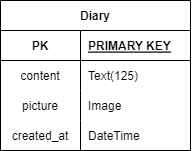

The diagram above was exported from draw.io. Its source (the exported page's mxGraphModel, read from the mxfile embedded in the PNG):
<mxGraphModel dx="324" dy="413" grid="1" gridSize="10" guides="1" tooltips="1" connect="1" arrows="1" fold="1" page="1" pageScale="1" pageWidth="827" pageHeight="1169" math="0" shadow="0">
  <root>
    <mxCell id="0" />
    <mxCell id="1" parent="0" />
    <mxCell id="oI28EPUnU3m0nHcmZrLJ-1" value="Diary" style="shape=table;startSize=30;container=1;collapsible=1;childLayout=tableLayout;fixedRows=1;rowLines=0;fontStyle=1;align=center;resizeLast=1;" parent="1" vertex="1">
      <mxGeometry x="250" y="110" width="190" height="150" as="geometry">
        <mxRectangle x="310" y="150" width="80" height="30" as="alternateBounds" />
      </mxGeometry>
    </mxCell>
    <mxCell id="oI28EPUnU3m0nHcmZrLJ-2" value="" style="shape=partialRectangle;collapsible=0;dropTarget=0;pointerEvents=0;fillColor=none;points=[[0,0.5],[1,0.5]];portConstraint=eastwest;top=0;left=0;right=0;bottom=1;" parent="oI28EPUnU3m0nHcmZrLJ-1" vertex="1">
      <mxGeometry y="30" width="190" height="30" as="geometry" />
    </mxCell>
    <mxCell id="oI28EPUnU3m0nHcmZrLJ-3" value="PK" style="shape=partialRectangle;overflow=hidden;connectable=0;fillColor=none;top=0;left=0;bottom=0;right=0;fontStyle=1;" parent="oI28EPUnU3m0nHcmZrLJ-2" vertex="1">
      <mxGeometry width="80" height="30" as="geometry">
        <mxRectangle width="80" height="30" as="alternateBounds" />
      </mxGeometry>
    </mxCell>
    <mxCell id="oI28EPUnU3m0nHcmZrLJ-4" value="PRIMARY KEY" style="shape=partialRectangle;overflow=hidden;connectable=0;fillColor=none;top=0;left=0;bottom=0;right=0;align=left;spacingLeft=6;fontStyle=5;" parent="oI28EPUnU3m0nHcmZrLJ-2" vertex="1">
      <mxGeometry x="80" width="110" height="30" as="geometry">
        <mxRectangle width="110" height="30" as="alternateBounds" />
      </mxGeometry>
    </mxCell>
    <mxCell id="oI28EPUnU3m0nHcmZrLJ-8" value="" style="shape=partialRectangle;collapsible=0;dropTarget=0;pointerEvents=0;fillColor=none;points=[[0,0.5],[1,0.5]];portConstraint=eastwest;top=0;left=0;right=0;bottom=0;" parent="oI28EPUnU3m0nHcmZrLJ-1" vertex="1">
      <mxGeometry y="60" width="190" height="30" as="geometry" />
    </mxCell>
    <mxCell id="oI28EPUnU3m0nHcmZrLJ-9" value="content" style="shape=partialRectangle;overflow=hidden;connectable=0;fillColor=none;top=0;left=0;bottom=0;right=0;" parent="oI28EPUnU3m0nHcmZrLJ-8" vertex="1">
      <mxGeometry width="80" height="30" as="geometry">
        <mxRectangle width="80" height="30" as="alternateBounds" />
      </mxGeometry>
    </mxCell>
    <mxCell id="oI28EPUnU3m0nHcmZrLJ-10" value="Text(125)" style="shape=partialRectangle;overflow=hidden;connectable=0;fillColor=none;top=0;left=0;bottom=0;right=0;align=left;spacingLeft=6;" parent="oI28EPUnU3m0nHcmZrLJ-8" vertex="1">
      <mxGeometry x="80" width="110" height="30" as="geometry">
        <mxRectangle width="110" height="30" as="alternateBounds" />
      </mxGeometry>
    </mxCell>
    <mxCell id="5O1Ql0XHCZtp6zKqKtZT-4" value="" style="shape=partialRectangle;collapsible=0;dropTarget=0;pointerEvents=0;fillColor=none;points=[[0,0.5],[1,0.5]];portConstraint=eastwest;top=0;left=0;right=0;bottom=0;" vertex="1" parent="oI28EPUnU3m0nHcmZrLJ-1">
      <mxGeometry y="90" width="190" height="30" as="geometry" />
    </mxCell>
    <mxCell id="5O1Ql0XHCZtp6zKqKtZT-5" value="picture" style="shape=partialRectangle;overflow=hidden;connectable=0;fillColor=none;top=0;left=0;bottom=0;right=0;" vertex="1" parent="5O1Ql0XHCZtp6zKqKtZT-4">
      <mxGeometry width="80" height="30" as="geometry">
        <mxRectangle width="80" height="30" as="alternateBounds" />
      </mxGeometry>
    </mxCell>
    <mxCell id="5O1Ql0XHCZtp6zKqKtZT-6" value="Image" style="shape=partialRectangle;overflow=hidden;connectable=0;fillColor=none;top=0;left=0;bottom=0;right=0;align=left;spacingLeft=6;" vertex="1" parent="5O1Ql0XHCZtp6zKqKtZT-4">
      <mxGeometry x="80" width="110" height="30" as="geometry">
        <mxRectangle width="110" height="30" as="alternateBounds" />
      </mxGeometry>
    </mxCell>
    <mxCell id="5O1Ql0XHCZtp6zKqKtZT-1" value="" style="shape=partialRectangle;collapsible=0;dropTarget=0;pointerEvents=0;fillColor=none;points=[[0,0.5],[1,0.5]];portConstraint=eastwest;top=0;left=0;right=0;bottom=0;" vertex="1" parent="oI28EPUnU3m0nHcmZrLJ-1">
      <mxGeometry y="120" width="190" height="30" as="geometry" />
    </mxCell>
    <mxCell id="5O1Ql0XHCZtp6zKqKtZT-2" value="created_at" style="shape=partialRectangle;overflow=hidden;connectable=0;fillColor=none;top=0;left=0;bottom=0;right=0;" vertex="1" parent="5O1Ql0XHCZtp6zKqKtZT-1">
      <mxGeometry width="80" height="30" as="geometry">
        <mxRectangle width="80" height="30" as="alternateBounds" />
      </mxGeometry>
    </mxCell>
    <mxCell id="5O1Ql0XHCZtp6zKqKtZT-3" value="DateTime" style="shape=partialRectangle;overflow=hidden;connectable=0;fillColor=none;top=0;left=0;bottom=0;right=0;align=left;spacingLeft=6;" vertex="1" parent="5O1Ql0XHCZtp6zKqKtZT-1">
      <mxGeometry x="80" width="110" height="30" as="geometry">
        <mxRectangle width="110" height="30" as="alternateBounds" />
      </mxGeometry>
    </mxCell>
  </root>
</mxGraphModel>